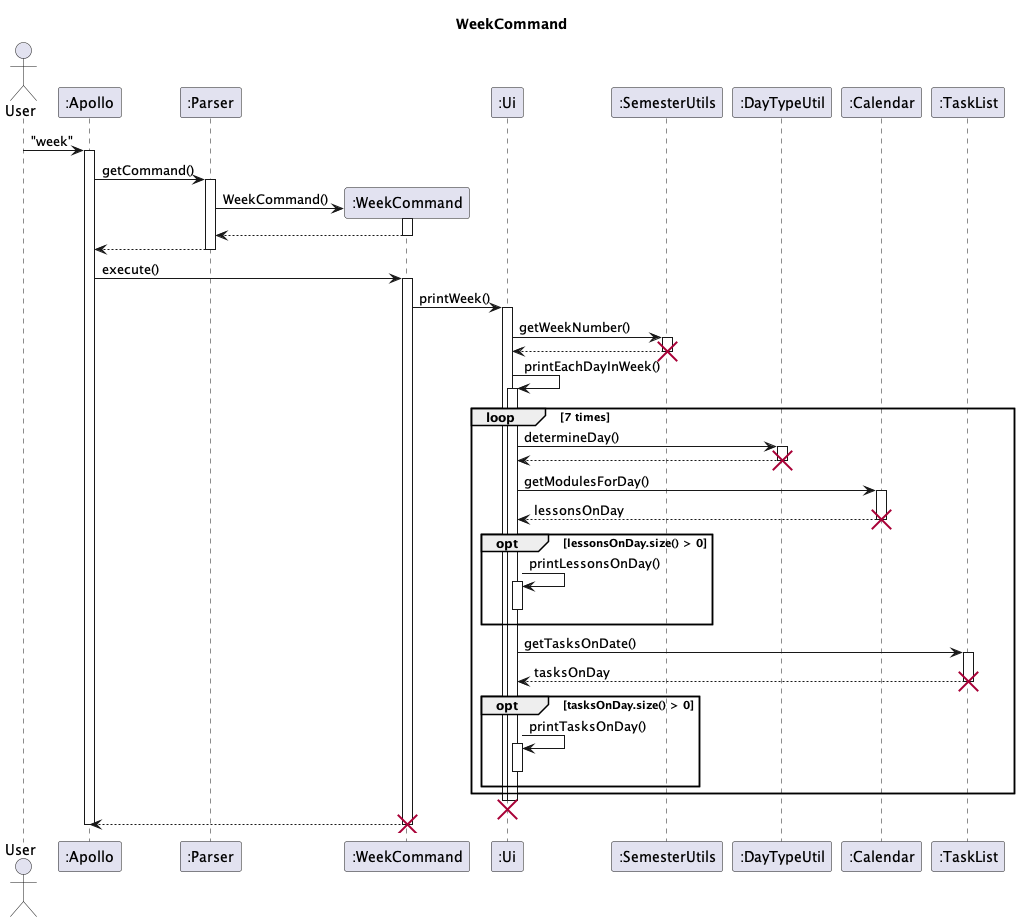

The diagram above was rendered by PlantUML. Its source (embedded in the PNG):
@startuml
'https://plantuml.com/sequence-diagram

title WeekCommand

actor User
participant ":Apollo" as Apollo
participant ":Parser" as Parser
participant ":WeekCommand" as week
participant ":Ui" as Ui
participant ":SemesterUtils" as SemUtils
participant ":DayTypeUtil" as DayTypeUtil
participant ":Calendar" as Calendar
participant ":TaskList" as TaskList

User -> Apollo : "week"
activate Apollo
Apollo -> Parser : getCommand()
activate Parser
Parser -> week** : WeekCommand()
week++
return
return

Apollo -> week : execute()
activate week


week -> Ui : printWeek()
activate Ui
Ui -> SemUtils++ : getWeekNumber()
return
destroy SemUtils
Ui -> Ui++ : printEachDayInWeek()

loop 7 times
    Ui -> DayTypeUtil : determineDay()
    activate DayTypeUtil
    return
    destroy DayTypeUtil

    Ui -> Calendar : getModulesForDay()
    activate Calendar
    Calendar --> Ui : lessonsOnDay
    destroy Calendar
    opt lessonsOnDay.size() > 0
    Ui -> Ui++ : printLessonsOnDay()
    deactivate Ui
    end

    Ui -> TaskList : getTasksOnDate()
    activate TaskList
    TaskList --> Ui : tasksOnDay
    destroy TaskList
    opt tasksOnDay.size() > 0
    Ui -> Ui++ : printTasksOnDay()
    deactivate Ui
    end
end
Ui--
destroy Ui
week --> Apollo
destroy week
Apollo--

@enduml